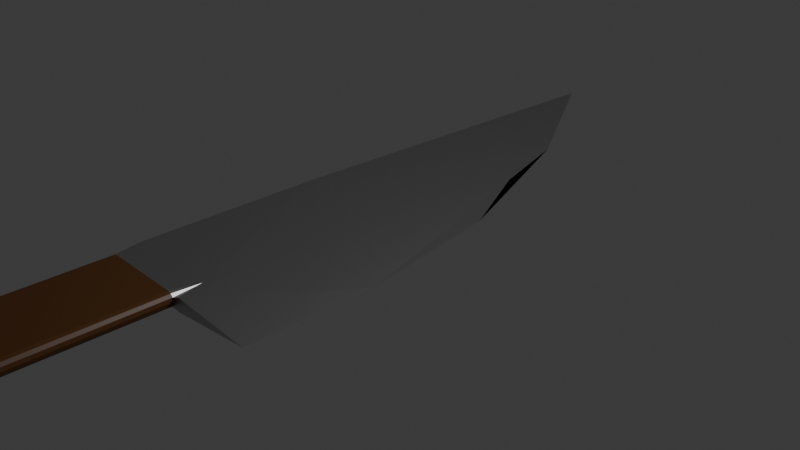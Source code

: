 # Source: Knife.blend  (saved by Blender 4.4.30; exported with 4.5.12 LTS)
import bpy
from mathutils import Matrix  # noqa: F401  (used for matrix-valued properties, if any)

bpy.ops.wm.read_factory_settings(use_empty=True)
scene = bpy.context.scene
scene.name = 'Scene'

# ---- collections
col_collection = bpy.data.collections.new('Collection'); scene.collection.children.link(col_collection)

# ---- materials (node trees are filled in below, after node groups)
mat_handle = bpy.data.materials.new('Handle')
mat_blade = bpy.data.materials.new('Blade')

# ---- material node trees
mat_handle.use_nodes = True; mat_handle.node_tree.nodes.clear()
_N = mat_handle.node_tree.nodes; _L = mat_handle.node_tree.links
n0 = _N.new('ShaderNodeBsdfPrincipled'); n0.name = 'Principled BSDF'; n0.location = (10, 300)
n0.inputs[0].default_value = (0.1022, 0.03689, 0.005605, 1.0)
n1 = _N.new('ShaderNodeOutputMaterial'); n1.name = 'Material Output'; n1.location = (300, 300)
_L.new(n0.outputs[0], n1.inputs[0])
n1.is_active_output = True
mat_blade.use_nodes = True; mat_blade.node_tree.nodes.clear()
_N = mat_blade.node_tree.nodes; _L = mat_blade.node_tree.links
n0 = _N.new('ShaderNodeBsdfPrincipled'); n0.name = 'Principled BSDF'; n0.location = (10, 300)
n0.inputs[0].default_value = (0.5324, 0.5324, 0.5324, 1.0)
n0.inputs[1].default_value = 1.0
n0.inputs[2].default_value = 0.4
n1 = _N.new('ShaderNodeOutputMaterial'); n1.name = 'Material Output'; n1.location = (300, 300)
_L.new(n0.outputs[0], n1.inputs[0])
n1.is_active_output = True

# ---- world
world_world = bpy.data.worlds.new('World'); scene.world = world_world
world_world.use_nodes = True; world_world.node_tree.nodes.clear()
_N = world_world.node_tree.nodes; _L = world_world.node_tree.links
n0 = _N.new('ShaderNodeOutputWorld'); n0.name = 'World Output'; n0.location = (300, 300)
n1 = _N.new('ShaderNodeBackground'); n1.name = 'Background'; n1.location = (10, 300)
n1.inputs[0].default_value = (0.05088, 0.05088, 0.05088, 1.0)
_L.new(n1.outputs[0], n0.inputs[0])
n0.is_active_output = True
world_world.color = (0.05088, 0.05088, 0.05088)
world_world.sun_shadow_jitter_overblur = 0.0

# ---- cameras
cam_camera = bpy.data.cameras.new('Camera')
cam_camera.clip_end = 100.0
cam_camera.ortho_scale = 7.314

# ---- lights
light_light = bpy.data.lights.new('Light', 'POINT')
light_light.energy = 1000.0
light_light.shadow_soft_size = 0.1

# ---- meshes
me_plane_001 = bpy.data.meshes.new('Plane.001')
me_plane_001.from_pydata([(1.0, -0.6667, 0.1), (-1.0, 1.0, 0.1), (-1.0, 1.0, 0.1), (1.0, -0.6667, 0.1), (-1.0, -0.07627, 0.0), (1.0, -0.3124, 0.1), (-1.0, -0.07627, 0.2), (1.0, -0.3124, 0.1), (-1.0, 1.0, 0.1), (1.0, -0.3124, 0.1), (0.0, 0.5802, 0.1), (0.7321, 0.09977, 0.1), (1.0, -0.3124, 0.1), (-1.0, 1.0, 0.1), (0.7321, 0.09977, 0.1), (0.0, 0.5802, 0.1), (0.0, -0.1944, 0.15), (0.0, -0.1944, 0.05), (-0.925, -0.6667, 0.001874), (-1.0, -0.6667, 0.07498), (-1.0, -0.5917, 0.0), (-0.9625, -0.6667, 0.01098), (-0.99, -0.6667, 0.03774), (-1.0, -0.6667, 0.125), (-0.925, -0.6667, 0.1981), (-1.0, -0.5917, 0.2), (-0.99, -0.6667, 0.1623), (-0.9625, -0.6667, 0.189), (0.0, -0.6667, 0.09998), (-0.07496, -0.6667, 0.02313), (0.0, -0.5918, 0.02896), (0.07496, -0.6667, 0.02687), (-0.01004, -0.6667, 0.06224), (-0.03748, -0.6667, 0.03411), (-0.07496, -0.6667, 0.1769), (0.0, -0.6667, 0.1), (0.07496, -0.6667, 0.1731), (0.0, -0.5918, 0.171), (-0.03748, -0.6667, 0.1659), (-0.01004, -0.6667, 0.1378), (-1.0, -1.124, 0.07498), (-0.925, -1.124, 0.001874), (-0.99, -1.124, 0.03774), (-0.9625, -1.124, 0.01098), (-0.925, -1.124, 0.1981), (-1.0, -1.124, 0.125), (-0.9625, -1.124, 0.189), (-0.99, -1.124, 0.1623), (-0.07496, -1.124, 0.02313), (0.0, -1.124, 0.09998), (-0.03748, -1.124, 0.03411), (-0.01004, -1.124, 0.06224), (0.0, -1.124, 0.1), (-0.07496, -1.124, 0.1769), (-0.01004, -1.124, 0.1378), (-0.03748, -1.124, 0.1659), (-1.0, -1.249, 0.125), (-0.99, -1.249, 0.1623), (-0.9625, -1.249, 0.189), (-0.925, -1.249, 0.1981), (-0.01004, -1.249, 0.1378), (0.0, -1.249, 0.1), (-0.03748, -1.249, 0.1659), (-0.07496, -1.249, 0.1769), (-0.03748, -1.249, 0.03411), (-0.07496, -1.249, 0.02313), (-0.01004, -1.249, 0.06224), (0.0, -1.249, 0.09999), (-0.99, -1.249, 0.03774), (-1.0, -1.249, 0.07499), (-0.9625, -1.249, 0.01098), (-0.925, -1.249, 0.001875), (-1.0, -1.249, 0.125), (-0.99, -1.249, 0.1623), (-0.9625, -1.249, 0.189), (-0.925, -1.249, 0.1981), (-0.01004, -1.249, 0.1378), (0.0, -1.249, 0.1), (-0.03748, -1.249, 0.1659), (-0.07496, -1.249, 0.1769), (-0.03748, -1.249, 0.03411), (-0.07496, -1.249, 0.02313), (-0.01004, -1.249, 0.06224), (0.0, -1.249, 0.09999), (-0.99, -1.249, 0.03774), (-1.0, -1.249, 0.07499), (-0.9625, -1.249, 0.01098), (-0.925, -1.249, 0.001875), (-1.0, -1.249, 0.125), (-0.99, -1.249, 0.1623), (-0.9625, -1.249, 0.189), (-0.925, -1.249, 0.1981), (-0.01004, -1.249, 0.1378), (0.0, -1.249, 0.1), (-0.03748, -1.249, 0.1659), (-0.07496, -1.249, 0.1769), (-0.03748, -1.249, 0.03411), (-0.07496, -1.249, 0.02313), (-0.01004, -1.249, 0.06224), (0.0, -1.249, 0.09999), (-0.99, -1.249, 0.03774), (-1.0, -1.249, 0.07499), (-0.9625, -1.249, 0.01098), (-0.925, -1.249, 0.001875), (-0.7, -1.262, 0.11), (-0.696, -1.262, 0.1249), (-0.685, -1.262, 0.1356), (-0.67, -1.262, 0.1393), (-0.304, -1.262, 0.1151), (-0.3, -1.262, 0.1), (-0.315, -1.262, 0.1264), (-0.33, -1.262, 0.1308), (-0.315, -1.262, 0.07364), (-0.33, -1.262, 0.06925), (-0.304, -1.262, 0.0849), (-0.3, -1.262, 0.09999), (-0.696, -1.262, 0.0751), (-0.7, -1.262, 0.08999), (-0.685, -1.262, 0.06439), (-0.67, -1.262, 0.06075)], [], [(8, 1, 2, 13), (4, 1, 8, 10, 11, 9, 5, 17), (18, 29, 48, 41), (6, 16, 7, 12, 14, 15, 13, 2), (37, 36, 3, 7, 16), (1, 4, 6, 2), (0, 5, 7, 3), (43, 41, 71, 70), (28, 35, 52, 49), (8, 13, 15, 10), (10, 15, 14, 11), (11, 14, 12, 9), (5, 9, 12, 7), (4, 20, 19, 23, 25, 6), (34, 24, 44, 53), (31, 30, 17, 5, 0), (28, 31, 0, 3, 36, 35), (23, 19, 40, 45), (25, 24, 34, 37, 16, 6), (18, 21, 20), (21, 22, 20), (22, 19, 20), (23, 26, 25), (26, 27, 25), (27, 24, 25), (28, 32, 33, 29, 30, 31), (34, 38, 39, 35, 36, 37), (23, 45, 47, 26), (26, 47, 46, 27), (27, 46, 44, 24), (52, 35, 39, 54), (54, 39, 38, 55), (55, 38, 34, 53), (48, 29, 33, 50), (50, 33, 32, 51), (51, 32, 28, 49), (40, 19, 22, 42), (42, 22, 21, 43), (43, 21, 18, 41), (18, 20, 4, 17, 30, 29), (65, 64, 80, 81), (51, 49, 67, 66), (45, 40, 69, 56), (55, 53, 63, 62), (44, 46, 58, 59), (40, 42, 68, 69), (48, 50, 64, 65), (52, 54, 60, 61), (53, 44, 59, 63), (47, 45, 56, 57), (42, 43, 70, 68), (50, 51, 66, 64), (54, 55, 62, 60), (49, 52, 61, 67), (46, 47, 57, 58), (41, 48, 65, 71), (86, 87, 103, 102), (63, 59, 75, 79), (64, 66, 82, 80), (57, 56, 72, 73), (67, 61, 77, 83), (66, 67, 83, 82), (58, 57, 73, 74), (69, 68, 84, 85), (59, 58, 74, 75), (68, 70, 86, 84), (61, 60, 76, 77), (70, 71, 87, 86), (60, 62, 78, 76), (71, 65, 81, 87), (62, 63, 79, 78), (56, 69, 85, 72), (101, 100, 116, 117), (76, 78, 94, 92), (87, 81, 97, 103), (78, 79, 95, 94), (72, 85, 101, 88), (81, 80, 96, 97), (79, 75, 91, 95), (80, 82, 98, 96), (73, 72, 88, 89), (83, 77, 93, 99), (82, 83, 99, 98), (74, 73, 89, 90), (85, 84, 100, 101), (75, 74, 90, 91), (84, 86, 102, 100), (77, 76, 92, 93), (117, 116, 118, 119, 113, 112, 114, 115, 109, 108, 110, 111, 107, 106, 105, 104), (91, 90, 106, 107), (100, 102, 118, 116), (93, 92, 108, 109), (102, 103, 119, 118), (92, 94, 110, 108), (103, 97, 113, 119), (94, 95, 111, 110), (88, 101, 117, 104), (97, 96, 112, 113), (95, 91, 107, 111), (96, 98, 114, 112), (89, 88, 104, 105), (99, 93, 109, 115), (98, 99, 115, 114), (90, 89, 105, 106)])
me_plane_001.polygons.foreach_set('material_index', [0, 1, 0, 1, 1, 1, 0, 0, 0, 0, 0, 0, 0, 1, 0, 1, 1, 0, 1, 1, 1, 1, 1, 1, 1, 1, 1, 0, 0, 0, 0, 0, 0, 0, 0, 0, 0, 0, 0, 1, 0, 0, 0, 0, 0, 0, 0, 0, 0, 0, 0, 0, 0, 0, 0, 0, 0, 0, 0, 0, 0, 0, 0, 0, 0, 0, 0, 0, 0, 0, 0, 0, 0, 0, 0, 0, 0, 0, 0, 0, 0, 0, 0, 0, 0, 0, 0, 0, 0, 0, 0, 0, 0, 0, 0, 0, 0, 0, 0, 0, 0, 0, 0, 0])
_uv = me_plane_001.uv_layers.new(name='UVMap')
_uv.uv.foreach_set('vector', [0.0, 1.0, 0.0, 1.0, 0.0, 1.0, 0.0, 1.0, 0.0, 0.3542, 0.0, 1.0, 0.0, 1.0, 0.5087, 0.9791, 0.9553, 0.7473, 1.0, 0.3542, 1.0, 0.3542, 0.5, 0.3542, 0.03748, 0.0, 0.4625, 0.0, 0.4625, 0.0, 0.03748, 0.0, 0.0, 0.3542, 0.5, 0.3542, 1.0, 0.3542, 1.0, 0.3542, 0.9553, 0.7473, 0.5087, 0.9791, 0.0, 1.0, 0.0, 1.0, 0.5, 0.05616, 0.5375, 0.0, 1.0, 0.0, 1.0, 0.3542, 0.5, 0.3542, 0.0, 1.0, 0.0, 0.3542, 0.0, 0.3542, 0.0, 1.0, 1.0, 0.0, 1.0, 0.3542, 1.0, 0.3542, 1.0, 0.0, 0.01882, 0.0, 0.03748, 0.0, 0.03748, 0.0, 0.01882, 0.0, 0.5, 0.0, 0.5, 0.0, 0.5, 0.0, 0.5, 0.0, 0.0, 1.0, 0.0, 1.0, 0.5087, 0.9791, 0.5087, 0.9791, 0.5087, 0.9791, 0.5087, 0.9791, 0.9553, 0.7473, 0.9553, 0.7473, 0.9553, 0.7473, 0.9553, 0.7473, 1.0, 0.3542, 1.0, 0.3542, 1.0, 0.3542, 1.0, 0.3542, 1.0, 0.3542, 1.0, 0.3542, 0.0, 0.3542, 0.0, 0.04499, 0.0, 0.0, 0.0, 0.0, 0.0, 0.04499, 0.0, 0.3542, 0.4625, 0.0, 0.03748, 0.0, 0.03748, 0.0, 0.4625, 0.0, 0.5375, 0.0, 0.5, 0.05616, 0.5, 0.3542, 1.0, 0.3542, 1.0, 0.0, 0.5, 0.0, 0.5375, 0.0, 1.0, 0.0, 1.0, 0.0, 0.5375, 0.0, 0.5, 0.0, 0.0, 0.0, 0.0, 0.0, 0.0, 0.0, 0.0, 0.0, 0.0, 0.04499, 0.03748, 0.0, 0.4625, 0.0, 0.5, 0.05616, 0.5, 0.3542, 0.0, 0.3542, 0.03748, 0.0, 0.01887, 0.0, 0.0, 0.04499, 0.01887, 0.0, 0.00549, 0.0, 0.0, 0.04499, 0.00549, 0.0, 0.0009367, 0.0, 0.0, 0.04499, 0.0, 0.0, 0.0, 0.0, 0.0, 0.04499, 0.0, 0.0, 0.0, 0.0, 0.0, 0.04499, 0.0, 0.0, 0.0, 0.0, 0.0, 0.04499, 0.5, 0.0, 0.5, 0.0, 0.5, 0.0, 0.5, 0.0, 0.5, 0.05616, 0.5375, 0.0, 0.4625, 0.0, 0.4814, 0.0, 0.4954, 0.0, 0.5009, 0.0, 0.5375, 0.0, 0.5, 0.05616, 0.0, 0.0, 0.0, 0.0, 0.001674, 0.0, 0.0, 0.0, 0.0, 0.0, 0.001674, 0.0, 0.01882, 0.0, 0.01887, 0.0, 0.01887, 0.0, 0.01882, 0.0, 0.03748, 0.0, 0.03748, 0.0, 0.5, 0.0, 0.5, 0.0, 0.5, 0.0, 0.4983, 0.0, 0.4983, 0.0, 0.5, 0.0, 0.4814, 0.0, 0.4813, 0.0, 0.4813, 0.0, 0.4814, 0.0, 0.4625, 0.0, 0.4625, 0.0, 0.4625, 0.0, 0.4625, 0.0, 0.4814, 0.0, 0.4813, 0.0, 0.4813, 0.0, 0.4814, 0.0, 0.5, 0.0, 0.4983, 0.0, 0.4983, 0.0, 0.5, 0.0, 0.5, 0.0, 0.5, 0.0, 0.0, 0.0, 0.0, 0.0, 0.0, 0.0, 0.001674, 0.0, 0.001674, 0.0, 0.0, 0.0, 0.01887, 0.0, 0.01882, 0.0, 0.01882, 0.0, 0.01887, 0.0, 0.03748, 0.0, 0.03748, 0.0, 0.03748, 0.0, 0.0, 0.04499, 0.0, 0.3542, 0.5, 0.3542, 0.5, 0.05616, 0.4625, 0.0, 0.4625, 0.0, 0.4813, 0.0, 0.4813, 0.0, 0.4625, 0.0, 0.4983, 0.0, 0.5, 0.0, 0.5, 0.0, 0.4983, 0.0, 0.0, 0.0, 0.0, 0.0, 0.0, 0.0, 0.0, 0.0, 0.4813, 0.0, 0.4625, 0.0, 0.4625, 0.0, 0.4813, 0.0, 0.03748, 0.0, 0.01882, 0.0, 0.01882, 0.0, 0.03748, 0.0, 0.0, 0.0, 0.001674, 0.0, 0.001674, 0.0, 0.0, 0.0, 0.4625, 0.0, 0.4813, 0.0, 0.4813, 0.0, 0.4625, 0.0, 0.5, 0.0, 0.4983, 0.0, 0.4983, 0.0, 0.5, 0.0, 0.4625, 0.0, 0.03748, 0.0, 0.03748, 0.0, 0.4625, 0.0, 0.001674, 0.0, 0.0, 0.0, 0.0, 0.0, 0.001674, 0.0, 0.001674, 0.0, 0.01882, 0.0, 0.01882, 0.0, 0.001674, 0.0, 0.4813, 0.0, 0.4983, 0.0, 0.4983, 0.0, 0.4813, 0.0, 0.4983, 0.0, 0.4813, 0.0, 0.4813, 0.0, 0.4983, 0.0, 0.5, 0.0, 0.5, 0.0, 0.5, 0.0, 0.5, 0.0, 0.01882, 0.0, 0.001674, 0.0, 0.001674, 0.0, 0.01882, 0.0, 0.03748, 0.0, 0.4625, 0.0, 0.4625, 0.0, 0.03748, 0.0, 0.01882, 0.0, 0.03748, 0.0, 0.03748, 0.0, 0.01882, 0.0, 0.4625, 0.0, 0.03748, 0.0, 0.03748, 0.0, 0.4625, 0.0, 0.4813, 0.0, 0.4983, 0.0, 0.4983, 0.0, 0.4813, 0.0, 0.001674, 0.0, 0.0, 0.0, 0.0, 0.0, 0.001674, 0.0, 0.5, 0.0, 0.5, 0.0, 0.5, 0.0, 0.5, 0.0, 0.4983, 0.0, 0.5, 0.0, 0.5, 0.0, 0.4983, 0.0, 0.01882, 0.0, 0.001674, 0.0, 0.001674, 0.0, 0.01882, 0.0, 0.0, 0.0, 0.001674, 0.0, 0.001674, 0.0, 0.0, 0.0, 0.03748, 0.0, 0.01882, 0.0, 0.01882, 0.0, 0.03748, 0.0, 0.001674, 0.0, 0.01882, 0.0, 0.01882, 0.0, 0.001674, 0.0, 0.5, 0.0, 0.4983, 0.0, 0.4983, 0.0, 0.5, 0.0, 0.01882, 0.0, 0.03748, 0.0, 0.03748, 0.0, 0.01882, 0.0, 0.4983, 0.0, 0.4813, 0.0, 0.4813, 0.0, 0.4983, 0.0, 0.03748, 0.0, 0.4625, 0.0, 0.4625, 0.0, 0.03748, 0.0, 0.4813, 0.0, 0.4625, 0.0, 0.4625, 0.0, 0.4813, 0.0, 0.0, 0.0, 0.0, 0.0, 0.0, 0.0, 0.0, 0.0, 0.0, 0.0, 0.001674, 0.0, 0.001674, 0.0, 0.0, 0.0, 0.4983, 0.0, 0.4813, 0.0, 0.4813, 0.0, 0.4983, 0.0, 0.03748, 0.0, 0.4625, 0.0, 0.4625, 0.0, 0.03748, 0.0, 0.4813, 0.0, 0.4625, 0.0, 0.4625, 0.0, 0.4813, 0.0, 0.0, 0.0, 0.0, 0.0, 0.0, 0.0, 0.0, 0.0, 0.4625, 0.0, 0.4813, 0.0, 0.4813, 0.0, 0.4625, 0.0, 0.4625, 0.0, 0.03748, 0.0, 0.03748, 0.0, 0.4625, 0.0, 0.4813, 0.0, 0.4983, 0.0, 0.4983, 0.0, 0.4813, 0.0, 0.001674, 0.0, 0.0, 0.0, 0.0, 0.0, 0.001674, 0.0, 0.5, 0.0, 0.5, 0.0, 0.5, 0.0, 0.5, 0.0, 0.4983, 0.0, 0.5, 0.0, 0.5, 0.0, 0.4983, 0.0, 0.01882, 0.0, 0.001674, 0.0, 0.001674, 0.0, 0.01882, 0.0, 0.0, 0.0, 0.001674, 0.0, 0.001674, 0.0, 0.0, 0.0, 0.03748, 0.0, 0.01882, 0.0, 0.01882, 0.0, 0.03748, 0.0, 0.001674, 0.0, 0.01882, 0.0, 0.01882, 0.0, 0.001674, 0.0, 0.5, 0.0, 0.4983, 0.0, 0.4983, 0.0, 0.5, 0.0, 0.0, 0.0, 0.001674, 0.0, 0.01882, 0.0, 0.03748, 0.0, 0.4625, 0.0, 0.4813, 0.0, 0.4983, 0.0, 0.5, 0.0, 0.5, 0.0, 0.4983, 0.0, 0.4813, 0.0, 0.4625, 0.0, 0.03748, 0.0, 0.01882, 0.0, 0.001674, 0.0, 0.0, 0.0, 0.03748, 0.0, 0.01882, 0.0, 0.01882, 0.0, 0.03748, 0.0, 0.001674, 0.0, 0.01882, 0.0, 0.01882, 0.0, 0.001674, 0.0, 0.5, 0.0, 0.4983, 0.0, 0.4983, 0.0, 0.5, 0.0, 0.01882, 0.0, 0.03748, 0.0, 0.03748, 0.0, 0.01882, 0.0, 0.4983, 0.0, 0.4813, 0.0, 0.4813, 0.0, 0.4983, 0.0, 0.03748, 0.0, 0.4625, 0.0, 0.4625, 0.0, 0.03748, 0.0, 0.4813, 0.0, 0.4625, 0.0, 0.4625, 0.0, 0.4813, 0.0, 0.0, 0.0, 0.0, 0.0, 0.0, 0.0, 0.0, 0.0, 0.4625, 0.0, 0.4813, 0.0, 0.4813, 0.0, 0.4625, 0.0, 0.4625, 0.0, 0.03748, 0.0, 0.03748, 0.0, 0.4625, 0.0, 0.4813, 0.0, 0.4983, 0.0, 0.4983, 0.0, 0.4813, 0.0, 0.001674, 0.0, 0.0, 0.0, 0.0, 0.0, 0.001674, 0.0, 0.5, 0.0, 0.5, 0.0, 0.5, 0.0, 0.5, 0.0, 0.4983, 0.0, 0.5, 0.0, 0.5, 0.0, 0.4983, 0.0, 0.01882, 0.0, 0.001674, 0.0, 0.001674, 0.0, 0.01882, 0.0])
me_plane_001.materials.append(mat_handle)
me_plane_001.materials.append(mat_blade)
me_plane_001.update()

# ---- objects
ob_light = bpy.data.objects.new('Light', light_light)
ob_camera = bpy.data.objects.new('Camera', cam_camera)
ob_plane = bpy.data.objects.new('Plane', me_plane_001)

# ---- transforms, parenting, visibility, modifiers, constraints
ob_light.location = (4.076, 1.005, 5.904)
ob_light.rotation_euler = (0.6503, 0.05522, 1.866)
ob_light.lock_rotations_4d = False
ob_light.empty_display_type = 'ARROWS'
ob_light.color = (0.0, 0.0, 0.0, 0.0)
ob_light.lineart.crease_threshold = 0.0
ob_camera.location = (7.359, -6.926, 4.958)
ob_camera.rotation_euler = (1.109, 0.0, 0.8149)
ob_camera.lock_rotations_4d = False
ob_camera.empty_display_type = 'ARROWS'
ob_camera.color = (0.0, 0.0, 0.0, 0.0)
ob_camera.display_type = 'WIRE'
ob_camera.lineart.crease_threshold = 0.0
ob_plane.location = (0.0, 0.0, 0.0)
ob_plane.scale = (1.0, 4.0, 1.0)

# ---- collection membership
col_collection.objects.link(ob_light)
col_collection.objects.link(ob_camera)
col_collection.objects.link(ob_plane)

# ---- scene / render settings (as saved in the file)
scene.camera = ob_camera
scene.frame_start = 1; scene.frame_end = 250; scene.frame_set(1)
scene.render.engine = 'BLENDER_EEVEE_NEXT'
bpy.context.view_layer.update()
